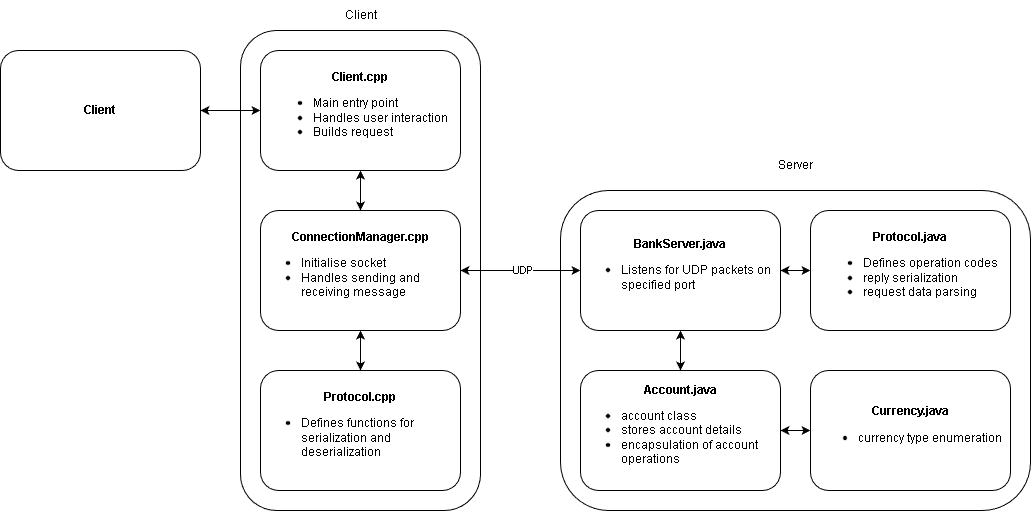

The diagram above was exported from draw.io. Its source (the exported page's mxGraphModel, read from the mxfile embedded in the PNG):
<mxGraphModel dx="2518" dy="749" grid="1" gridSize="10" guides="1" tooltips="1" connect="1" arrows="1" fold="1" page="1" pageScale="1" pageWidth="850" pageHeight="1100" math="0" shadow="0">
  <root>
    <mxCell id="0" />
    <mxCell id="1" parent="0" />
    <mxCell id="3" value="Client" style="text;html=1;align=center;verticalAlign=middle;resizable=0;points=[];autosize=1;strokeColor=none;fillColor=none;" parent="1" vertex="1">
      <mxGeometry x="130" y="110" width="60" height="30" as="geometry" />
    </mxCell>
    <mxCell id="4" value="" style="rounded=1;whiteSpace=wrap;html=1;" parent="1" vertex="1">
      <mxGeometry x="40" y="140" width="240" height="480" as="geometry" />
    </mxCell>
    <mxCell id="5" value="&lt;b&gt;Client.cpp&lt;/b&gt;&lt;div&gt;&lt;ul&gt;&lt;li style=&quot;text-align: left;&quot;&gt;Main entry point&lt;/li&gt;&lt;li style=&quot;text-align: left;&quot;&gt;Handles user interaction&lt;/li&gt;&lt;li style=&quot;text-align: left;&quot;&gt;Builds request&lt;/li&gt;&lt;/ul&gt;&lt;/div&gt;" style="rounded=1;whiteSpace=wrap;html=1;" parent="1" vertex="1">
      <mxGeometry x="60" y="160" width="200" height="120" as="geometry" />
    </mxCell>
    <mxCell id="6" value="&lt;div style=&quot;&quot;&gt;&lt;span style=&quot;background-color: transparent;&quot;&gt;&lt;b&gt;ConnectionManager.cpp&lt;/b&gt;&lt;/span&gt;&lt;/div&gt;&lt;div&gt;&lt;ul&gt;&lt;li style=&quot;text-align: left;&quot;&gt;Initialise socket&lt;/li&gt;&lt;li style=&quot;text-align: left;&quot;&gt;Handles sending and receiving message&lt;/li&gt;&lt;/ul&gt;&lt;/div&gt;" style="rounded=1;whiteSpace=wrap;html=1;align=center;" parent="1" vertex="1">
      <mxGeometry x="60" y="320" width="200" height="120" as="geometry" />
    </mxCell>
    <mxCell id="7" value="&lt;div style=&quot;&quot;&gt;&lt;span style=&quot;background-color: transparent;&quot;&gt;&lt;b&gt;Protocol.cpp&lt;/b&gt;&lt;/span&gt;&lt;/div&gt;&lt;div&gt;&lt;ul&gt;&lt;li style=&quot;text-align: left;&quot;&gt;Defines functions for serialization and deserialization&lt;/li&gt;&lt;/ul&gt;&lt;/div&gt;" style="rounded=1;whiteSpace=wrap;html=1;align=center;" parent="1" vertex="1">
      <mxGeometry x="60" y="480" width="200" height="120" as="geometry" />
    </mxCell>
    <mxCell id="10" value="Server" style="text;html=1;align=center;verticalAlign=middle;resizable=0;points=[];autosize=1;strokeColor=none;fillColor=none;" parent="1" vertex="1">
      <mxGeometry x="565" y="260" width="60" height="30" as="geometry" />
    </mxCell>
    <mxCell id="11" value="" style="rounded=1;whiteSpace=wrap;html=1;" parent="1" vertex="1">
      <mxGeometry x="360" y="300" width="470" height="320" as="geometry" />
    </mxCell>
    <mxCell id="12" value="&lt;div style=&quot;&quot;&gt;&lt;b&gt;Account.java&lt;/b&gt;&lt;/div&gt;&lt;div&gt;&lt;ul&gt;&lt;li style=&quot;text-align: left;&quot;&gt;account class&lt;/li&gt;&lt;li style=&quot;text-align: left;&quot;&gt;stores account details&lt;/li&gt;&lt;li style=&quot;text-align: left;&quot;&gt;encapsulation of account operations&lt;/li&gt;&lt;/ul&gt;&lt;/div&gt;" style="rounded=1;whiteSpace=wrap;html=1;align=center;" parent="1" vertex="1">
      <mxGeometry x="380" y="480" width="200" height="120" as="geometry" />
    </mxCell>
    <mxCell id="15" value="&lt;div style=&quot;&quot;&gt;&lt;b&gt;BankServer.java&lt;/b&gt;&lt;/div&gt;&lt;div&gt;&lt;ul&gt;&lt;li style=&quot;text-align: left;&quot;&gt;Listens for UDP packets on specified port&lt;/li&gt;&lt;/ul&gt;&lt;/div&gt;" style="rounded=1;whiteSpace=wrap;html=1;align=center;" parent="1" vertex="1">
      <mxGeometry x="380" y="320" width="200" height="120" as="geometry" />
    </mxCell>
    <mxCell id="16" value="&lt;div style=&quot;&quot;&gt;&lt;b&gt;Currency.java&lt;/b&gt;&lt;/div&gt;&lt;div&gt;&lt;ul&gt;&lt;li style=&quot;text-align: left;&quot;&gt;currency type enumeration&lt;/li&gt;&lt;/ul&gt;&lt;/div&gt;" style="rounded=1;whiteSpace=wrap;html=1;align=center;" parent="1" vertex="1">
      <mxGeometry x="610" y="480" width="200" height="120" as="geometry" />
    </mxCell>
    <mxCell id="17" value="&lt;div style=&quot;&quot;&gt;&lt;b&gt;Protocol.java&lt;/b&gt;&lt;/div&gt;&lt;div&gt;&lt;ul&gt;&lt;li style=&quot;text-align: left;&quot;&gt;Defines operation codes&lt;/li&gt;&lt;li style=&quot;text-align: left;&quot;&gt;reply serialization&lt;/li&gt;&lt;li style=&quot;text-align: left;&quot;&gt;request data parsing&lt;/li&gt;&lt;/ul&gt;&lt;/div&gt;" style="rounded=1;whiteSpace=wrap;html=1;align=center;" parent="1" vertex="1">
      <mxGeometry x="610" y="320" width="200" height="120" as="geometry" />
    </mxCell>
    <mxCell id="19" value="" style="endArrow=classic;startArrow=classic;html=1;entryX=0;entryY=0.5;entryDx=0;entryDy=0;exitX=1;exitY=0.5;exitDx=0;exitDy=0;" parent="1" source="6" target="15" edge="1">
      <mxGeometry width="50" height="50" relative="1" as="geometry">
        <mxPoint x="340" y="560" as="sourcePoint" />
        <mxPoint x="390" y="510" as="targetPoint" />
      </mxGeometry>
    </mxCell>
    <mxCell id="20" value="UDP" style="edgeLabel;html=1;align=center;verticalAlign=middle;resizable=0;points=[];" parent="19" vertex="1" connectable="0">
      <mxGeometry x="0.025" y="-4" relative="1" as="geometry">
        <mxPoint y="-4" as="offset" />
      </mxGeometry>
    </mxCell>
    <mxCell id="21" value="&lt;div style=&quot;&quot;&gt;&lt;b&gt;Client&lt;/b&gt;&lt;/div&gt;" style="rounded=1;whiteSpace=wrap;html=1;align=center;" vertex="1" parent="1">
      <mxGeometry x="-200" y="160" width="200" height="120" as="geometry" />
    </mxCell>
    <mxCell id="22" value="" style="endArrow=classic;startArrow=classic;html=1;entryX=0;entryY=0.5;entryDx=0;entryDy=0;exitX=1;exitY=0.5;exitDx=0;exitDy=0;" edge="1" parent="1" source="21" target="5">
      <mxGeometry width="50" height="50" relative="1" as="geometry">
        <mxPoint x="-190" y="350" as="sourcePoint" />
        <mxPoint x="-140" y="300" as="targetPoint" />
      </mxGeometry>
    </mxCell>
    <mxCell id="23" value="" style="endArrow=classic;startArrow=classic;html=1;entryX=0.5;entryY=1;entryDx=0;entryDy=0;exitX=0.5;exitY=0;exitDx=0;exitDy=0;" edge="1" parent="1" source="6" target="5">
      <mxGeometry width="50" height="50" relative="1" as="geometry">
        <mxPoint x="110" y="350" as="sourcePoint" />
        <mxPoint x="160" y="300" as="targetPoint" />
      </mxGeometry>
    </mxCell>
    <mxCell id="28" value="" style="endArrow=classic;startArrow=classic;html=1;entryX=0.5;entryY=1;entryDx=0;entryDy=0;exitX=0.5;exitY=0;exitDx=0;exitDy=0;" edge="1" parent="1" source="12" target="15">
      <mxGeometry width="50" height="50" relative="1" as="geometry">
        <mxPoint x="320" y="510" as="sourcePoint" />
        <mxPoint x="370" y="460" as="targetPoint" />
      </mxGeometry>
    </mxCell>
    <mxCell id="30" value="" style="endArrow=classic;startArrow=classic;html=1;entryX=0;entryY=0.5;entryDx=0;entryDy=0;exitX=1;exitY=0.5;exitDx=0;exitDy=0;" edge="1" parent="1" source="12" target="16">
      <mxGeometry width="50" height="50" relative="1" as="geometry">
        <mxPoint x="570" y="430" as="sourcePoint" />
        <mxPoint x="760" y="290" as="targetPoint" />
      </mxGeometry>
    </mxCell>
    <mxCell id="31" value="" style="endArrow=classic;startArrow=classic;html=1;exitX=1;exitY=0.5;exitDx=0;exitDy=0;entryX=0;entryY=0.5;entryDx=0;entryDy=0;" edge="1" parent="1" source="15" target="17">
      <mxGeometry width="50" height="50" relative="1" as="geometry">
        <mxPoint x="720" y="380" as="sourcePoint" />
        <mxPoint x="770" y="330" as="targetPoint" />
      </mxGeometry>
    </mxCell>
    <mxCell id="33" value="" style="endArrow=classic;startArrow=classic;html=1;entryX=0.5;entryY=1;entryDx=0;entryDy=0;exitX=0.5;exitY=0;exitDx=0;exitDy=0;" edge="1" parent="1" source="7" target="6">
      <mxGeometry width="50" height="50" relative="1" as="geometry">
        <mxPoint x="-170" y="500" as="sourcePoint" />
        <mxPoint x="-120" y="450" as="targetPoint" />
      </mxGeometry>
    </mxCell>
  </root>
</mxGraphModel>